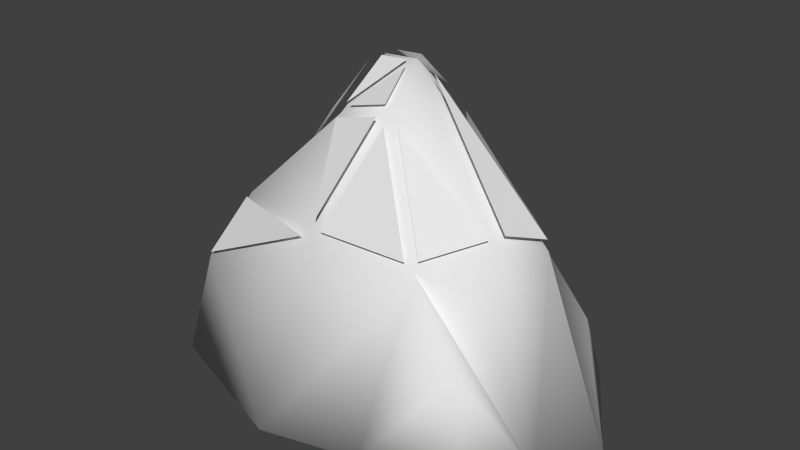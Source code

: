 # Source: untitled.blend  (saved by Blender 2.69.0; exported with 4.5.12 LTS)
import bpy
from mathutils import Matrix  # noqa: F401  (used for matrix-valued properties, if any)

bpy.ops.wm.read_factory_settings(use_empty=True)
scene = bpy.context.scene
scene.name = 'Scene'

# ---- collections
col_collection_1 = bpy.data.collections.new('Collection 1'); scene.collection.children.link(col_collection_1)

# ---- materials (node trees are filled in below, after node groups)
mat_material = bpy.data.materials.new('Material')
mat_material.alpha_threshold = 0.0
mat_material.use_transparent_shadow = False
mat_material.roughness = 0.5
mat_material.line_color = (0.0, 0.0, 0.0, 1.0)

# ---- material node trees

# ---- world
world_world = bpy.data.worlds.new('World'); scene.world = world_world
world_world.color = (0.05088, 0.05088, 0.05088)
world_world.use_sun_shadow = False
world_world.sun_shadow_jitter_overblur = 0.0
world_world.cycles.sampling_method = 'MANUAL'
world_world.cycles.sample_map_resolution = 256

# ---- meshes
me_cube_001 = bpy.data.meshes.new('Cube.001')
me_cube_001.from_pydata([(4.738, 3.691, -0.004921), (4.738, -2.702, -0.004921), (-4.979, -2.702, -0.004921), (-3.64, 4.155, 0.2803), (3.19, 2.292, 4.558), (2.687, -2.007, 4.88), (-3.208, -1.604, 5.061), (-1.825, 1.984, 4.958), (4.407, 1.08, 4.786), (3.954, -0.397, 5.338), (0.7527, 1.857, 7.723), (-0.8636, 2.037, 7.171), (0.8124, -0.6662, 8.057), (-0.8518, -0.586, 7.59), (-3.069, -0.5226, 4.552), (-2.772, 1.389, 4.271), (6.578, 0.7753, -0.09496), (0.8421, 4.809, 0.1752), (4.738, 2.702, 2.221), (-0.8956, -3.97, -0.2403), (-6.122, -0.02646, 0.1663), (-4.59, -2.052, 2.85), (-3.132, 2.887, 2.826), (0.6128, 0.6224, 9.004), (0.02916, 3.618, 3.692), (-0.4745, 0.6985, 8.901), (-5.619, 2.547, 0.2233), (5.658, -0.9634, -0.04994), (4.374, -2.493, 2.966), (-0.2609, -2.276, 4.971), (1.921, -3.336, -0.1226)], [], [(14, 15, 20), (6, 14, 20), (21, 6, 20), (2, 21, 20), (15, 25, 7), (27, 1, 30, 19, 2, 20, 26, 3, 17, 0, 16), (1, 27, 28), (27, 5, 28), (5, 30, 28), (30, 1, 28), (30, 5, 19), (5, 29, 19), (29, 21, 19), (21, 2, 19), (29, 6, 21), (29, 13, 6), (6, 13, 14), (13, 25, 14), (14, 25, 15), (25, 13, 23), (23, 13, 12), (12, 13, 29), (29, 5, 12), (12, 5, 9), (5, 27, 9), (9, 27, 8), (27, 16, 8), (16, 4, 8), (8, 4, 23), (4, 10, 23), (10, 25, 23), (10, 11, 25), (25, 11, 7), (7, 11, 22), (22, 11, 24), (24, 11, 10), (24, 10, 4), (24, 4, 17), (4, 18, 17), (18, 0, 17), (18, 16, 0), (16, 18, 4), (24, 17, 3), (3, 22, 24), (3, 26, 22), (22, 26, 15), (26, 20, 15), (22, 15, 7), (23, 9, 8), (23, 12, 9)])
me_cube_001.polygons.foreach_set('use_smooth', [True] * 50)
_uv = me_cube_001.uv_layers.new(name='UV coord')
_uv.uv.foreach_set('vector', [0.0, 0.0, 1.0, 1.0, 1.0, 0.0, 0.0, 0.0, 1.0, 1.0, 1.0, 0.0, 0.0, 0.0, 1.0, 1.0, 1.0, 0.0, 0.0, 0.0, 1.0, 1.0, 1.0, 0.0, 0.0, 0.0, 1.0, 1.0, 1.0, 0.0, 0.5, 1.0, 0.2297, 0.9206, 0.04518, 0.7077, 0.005089, 0.4288, 0.1221, 0.1726, 0.3591, 0.02025, 0.6409, 0.02025, 0.8779, 0.1726, 0.9949, 0.4288, 0.9548, 0.7077, 0.7703, 0.9206, 0.0, 0.0, 1.0, 1.0, 1.0, 0.0, 0.0, 0.0, 1.0, 1.0, 1.0, 0.0, 0.0, 0.0, 1.0, 1.0, 1.0, 0.0, 0.0, 0.0, 1.0, 1.0, 1.0, 0.0, 0.0, 0.0, 1.0, 1.0, 1.0, 0.0, 0.0, 0.0, 1.0, 1.0, 1.0, 0.0, 0.0, 0.0, 1.0, 1.0, 1.0, 0.0, 0.0, 0.0, 1.0, 1.0, 1.0, 0.0, 0.0, 0.0, 1.0, 1.0, 1.0, 0.0, 0.0, 0.0, 1.0, 1.0, 1.0, 0.0, 0.0, 0.0, 1.0, 1.0, 1.0, 0.0, 0.0, 0.0, 1.0, 1.0, 1.0, 0.0, 0.0, 0.0, 1.0, 1.0, 1.0, 0.0, 0.0, 0.0, 1.0, 1.0, 1.0, 0.0, 0.0, 0.0, 1.0, 1.0, 1.0, 0.0, 0.0, 0.0, 1.0, 1.0, 1.0, 0.0, 0.0, 0.0, 1.0, 1.0, 1.0, 0.0, 0.0, 0.0, 1.0, 1.0, 1.0, 0.0, 0.0, 0.0, 1.0, 1.0, 1.0, 0.0, 0.0, 0.0, 1.0, 1.0, 1.0, 0.0, 0.0, 0.0, 1.0, 1.0, 1.0, 0.0, 0.0, 0.0, 1.0, 1.0, 1.0, 0.0, 0.0, 0.0, 1.0, 1.0, 1.0, 0.0, 0.0, 0.0, 1.0, 1.0, 1.0, 0.0, 0.0, 0.0, 1.0, 1.0, 1.0, 0.0, 0.0, 0.0, 1.0, 1.0, 1.0, 0.0, 0.0, 0.0, 1.0, 1.0, 1.0, 0.0, 0.0, 0.0, 1.0, 1.0, 1.0, 0.0, 0.0, 0.0, 1.0, 1.0, 1.0, 0.0, 0.0, 0.0, 1.0, 1.0, 1.0, 0.0, 0.0, 0.0, 1.0, 1.0, 1.0, 0.0, 0.0, 0.0, 1.0, 1.0, 1.0, 0.0, 0.0, 0.0, 1.0, 1.0, 1.0, 0.0, 0.0, 0.0, 1.0, 1.0, 1.0, 0.0, 0.0, 0.0, 1.0, 1.0, 1.0, 0.0, 0.0, 0.0, 1.0, 1.0, 1.0, 0.0, 0.0, 0.0, 1.0, 1.0, 1.0, 0.0, 0.0, 0.0, 1.0, 1.0, 1.0, 0.0, 0.0, 0.0, 1.0, 1.0, 1.0, 0.0, 0.0, 0.0, 1.0, 1.0, 1.0, 0.0, 0.0, 0.0, 1.0, 1.0, 1.0, 0.0, 0.0, 0.0, 1.0, 1.0, 1.0, 0.0, 0.0, 0.0, 1.0, 1.0, 1.0, 0.0, 0.0, 0.0, 1.0, 1.0, 1.0, 0.0])
me_cube_001.materials.append(mat_material)
me_cube_001.use_remesh_preserve_volume = False
me_cube_001.use_remesh_preserve_attributes = False
me_cube_001.use_mirror_vertex_groups = False
me_cube_001.update()
me_cube = bpy.data.meshes.new('Cube')
me_cube.from_pydata([(2.837, 2.566, 4.808), (0.9462, 2.229, 7.264), (0.3851, 3.594, 4.137), (0.6481, 1.833, 8.053), (0.5393, 0.8728, 9.049), (-0.306, 0.932, 8.969), (0.4294, 1.915, 7.918), (-0.681, 2.038, 7.539), (-0.4136, 1.119, 8.727), (-0.3607, 3.611, 3.971), (-2.751, 3.058, 3.316), (-1.036, 2.416, 6.602), (3.178, 2.189, 4.975), (4.137, 1.234, 5.155), (1.148, 0.8737, 8.478), (4.408, 0.9942, 5.154), (4.02, -0.2726, 5.627), (1.153, 0.6019, 8.772), (-3.642, -0.05401, 3.878), (-3.314, 1.62, 3.761), (-1.265, 0.6094, 7.711), (-1.105, -0.6209, 7.664), (-3.085, -0.5643, 4.95), (-0.7678, 0.5265, 8.835), (-0.738, -0.5011, 7.872), (0.4195, 0.4539, 8.99), (-0.4398, 0.514, 8.908), (0.6215, -0.6118, 8.184), (-0.6032, -0.5527, 7.84), (0.4746, 0.3365, 8.88), (0.6133, -0.9407, 7.962), (-0.7608, -0.8745, 7.576), (-0.2729, -2.27, 5.413), (2.746, -1.941, 5.186), (3.796, -0.6067, 5.566), (1.194, -0.8297, 7.818), (-1.902, 1.9, 5.353), (-2.568, 1.482, 4.87), (-0.9519, 0.9954, 8.127), (-3.176, -1.823, 5.017), (-4.374, -2.212, 3.099), (-0.6206, -2.406, 4.938), (2.442, -2.095, 5.127), (0.8711, -0.9711, 7.79), (-0.02833, -2.321, 5.203)], [], [(2, 1, 0), (3, 5, 4), (6, 7, 8), (10, 11, 9), (13, 12, 14), (17, 16, 15), (18, 20, 19), (21, 23, 22), (26, 24, 25), (29, 28, 27), (30, 31, 32), (35, 33, 34), (37, 38, 36), (41, 39, 40), (44, 42, 43)])
_uv = me_cube.uv_layers.new(name='UV coord')
_uv.uv.foreach_set('vector', [0.0, 0.0, 1.0, 1.0, 1.0, 0.0, 0.0, 0.0, 1.0, 1.0, 1.0, 0.0, 0.0, 0.0, 1.0, 1.0, 1.0, 0.0, 0.0, 0.0, 1.0, 1.0, 1.0, 0.0, 0.0, 0.0, 1.0, 1.0, 1.0, 0.0, 0.0, 0.0, 1.0, 1.0, 1.0, 0.0, 0.0, 0.0, 1.0, 1.0, 1.0, 0.0, 0.0, 0.0, 1.0, 1.0, 1.0, 0.0, 0.0, 0.0, 1.0, 1.0, 1.0, 0.0, 0.0, 0.0, 1.0, 1.0, 1.0, 0.0, 0.0, 0.0, 1.0, 1.0, 1.0, 0.0, 0.0, 0.0, 1.0, 1.0, 1.0, 0.0, 0.0, 0.0, 1.0, 1.0, 1.0, 0.0, 0.0, 0.0, 1.0, 1.0, 1.0, 0.0, 0.0, 0.0, 1.0, 1.0, 1.0, 0.0])
me_cube.materials.append(mat_material)
me_cube.use_remesh_preserve_volume = False
me_cube.use_remesh_preserve_attributes = False
me_cube.use_mirror_vertex_groups = False
me_cube.update()

# ---- objects
ob_cube_001 = bpy.data.objects.new('Cube.001', me_cube_001)
ob_cube = bpy.data.objects.new('Cube', me_cube)

# ---- transforms, parenting, visibility, modifiers, constraints
ob_cube_001.location = (0.0, 0.0, 0.0)
ob_cube_001.lock_rotations_4d = False
ob_cube_001.empty_display_type = 'ARROWS'
ob_cube_001.lineart.crease_threshold = 0.0
ob_cube.location = (0.0, 0.0, 0.0)
ob_cube.lock_rotations_4d = False
ob_cube.empty_display_type = 'ARROWS'
ob_cube.lineart.crease_threshold = 0.0

# ---- collection membership
col_collection_1.objects.link(ob_cube_001)
col_collection_1.objects.link(ob_cube)

# ---- scene / render settings (as saved in the file)
scene.frame_start = 1; scene.frame_end = 250; scene.frame_set(1)
scene.render.engine = 'BLENDER_EEVEE_NEXT'
scene.render.image_settings.compression = 90
scene.render.resolution_percentage = 50
scene.render.dither_intensity = 0.0
scene.cycles.use_denoising = False
scene.cycles.samples = 10
scene.cycles.sampling_pattern = 'TABULATED_SOBOL'
scene.cycles.light_sampling_threshold = 0.0
scene.cycles.use_adaptive_sampling = False
scene.cycles.use_light_tree = False
scene.cycles.blur_glossy = 0.0
scene.cycles.volume_bounces = 1
scene.cycles.pixel_filter_type = 'GAUSSIAN'
scene.cycles.sample_clamp_indirect = 0.0
scene.view_settings.view_transform = 'Standard'
bpy.context.view_layer.update()

# ---- added for rendering (the .blend has no active camera and no usable light): camera, sun
cam_auto = bpy.data.cameras.new('AutoCamera')
cam_auto.lens = 50.0
cam_auto.sensor_width = 36.0
cam_auto.clip_end = 1000.0
ob_auto_camera = bpy.data.objects.new('AutoCamera', cam_auto)
scene.collection.objects.link(ob_auto_camera)
ob_auto_camera.location = (16.8983, -19.5848, 17.7403)
ob_auto_camera.rotation_euler = (1.09748, -7.21219e-08, 0.694738)
scene.camera = ob_auto_camera
light_auto_sun = bpy.data.lights.new('AutoSun', 'SUN')
light_auto_sun.energy = 3.0
light_auto_sun.angle = 0.0523599
ob_auto_sun = bpy.data.objects.new('AutoSun', light_auto_sun)
scene.collection.objects.link(ob_auto_sun)
ob_auto_sun.rotation_euler = (0.872665, 0.174533, 0.523599)
bpy.context.view_layer.update()
